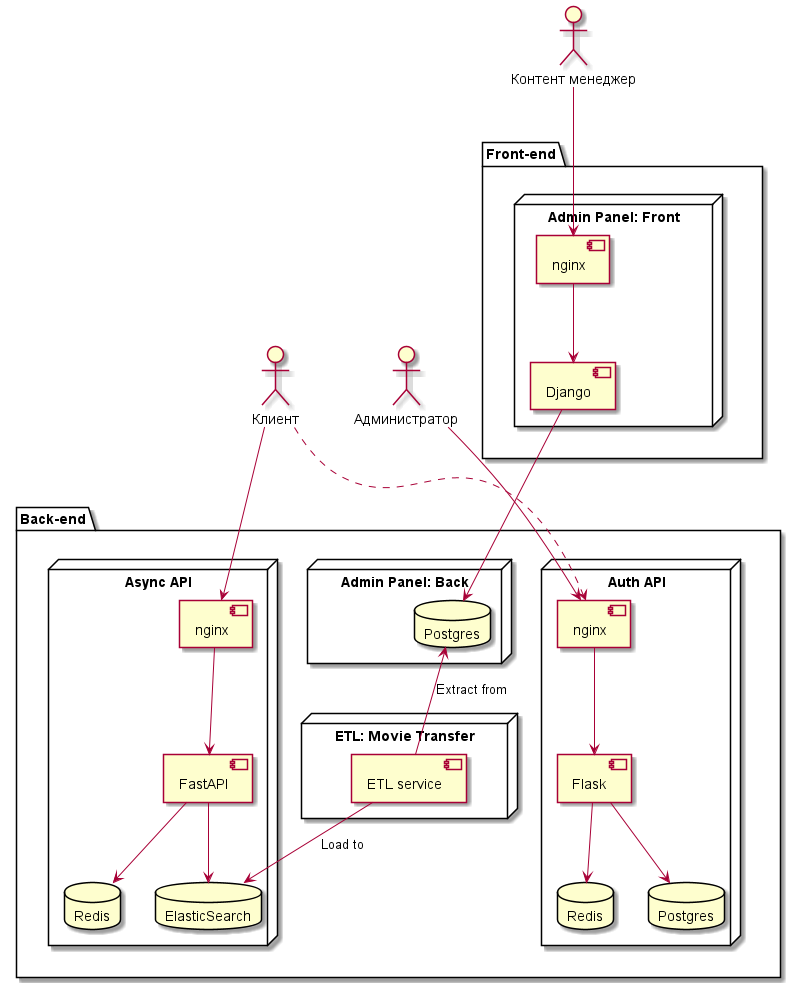

The diagram above was rendered by PlantUML. Its source (embedded in the PNG):
@startuml
actor Клиент as client
actor "Контент менеджер" as content_manager
actor Администратор as admin

package "Front-end" as frontend {
    node "Admin Panel: Front" {
        component nginx as admin_nginx
        component Django as admin_engine

        admin_nginx --> admin_engine
    }

}
package "Back-end" as backend {
    node "Auth API" as auth_api {
        component nginx as auth_nginx
        component Flask as auth_engine
        database Postgres as auth_db
        database Redis as auth_cache

        auth_nginx --> auth_engine
        auth_engine --> auth_db
        auth_engine --> auth_cache
    }

    node "Async API" as async_api {
        component nginx as async_nginx
        component FastAPI as async_engine
        database ElasticSearch as async_db
        database Redis as async_cache

        async_nginx --> async_engine
        async_engine --> async_cache
        async_engine --> async_db
    }

    node "Admin Panel: Back" as admin_panel_back {
        database Postgres as admin_db

        admin_engine --> admin_db
    }

    node "ETL: Movie Transfer" {
        component "ETL service" as etl_movie_transfer
    }
}


frontend -[hidden]d-> backend

client ..> auth_nginx
client --> async_nginx
admin --> auth_nginx
content_manager --> admin_nginx

etl_movie_transfer -u-> admin_db : Extract from
etl_movie_transfer -d-> async_db : Load to

skinparam componentStyle uml2
@enduml